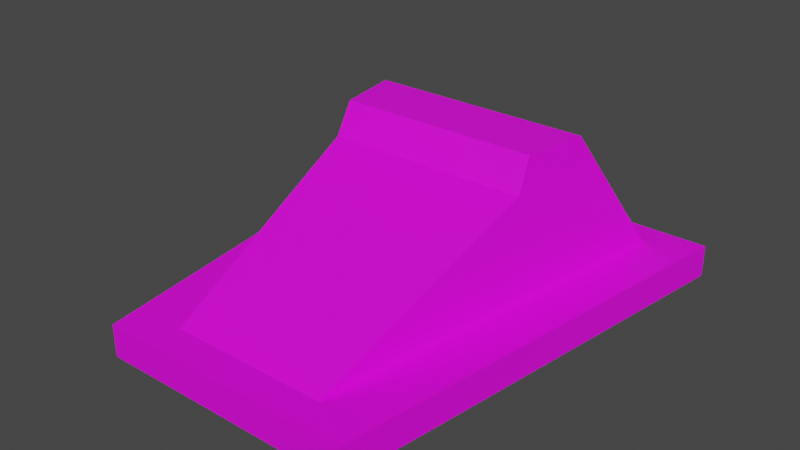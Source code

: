 # Source: hangar_light.blend  (saved by Blender 2.80.75; exported with 4.5.12 LTS)
import bpy
from mathutils import Matrix  # noqa: F401  (used for matrix-valued properties, if any)

bpy.ops.wm.read_factory_settings(use_empty=True)
scene = bpy.context.scene
scene.name = 'Scene'

# ---- collections
col_collection = bpy.data.collections.new('Collection'); scene.collection.children.link(col_collection)

# ---- images (referenced by path relative to the original .blend; pixels are not part of the script)
import os
ASSET_DIR = os.environ.get("B2B_ASSET_DIR", "")  # directory of the original .blend (textures are referenced by path, not embedded)
HERE = os.path.dirname(os.path.abspath(__file__))  # packed textures are extracted next to this script under _unpacked/

def load_image(name, relpath, width, height, colorspace="sRGB"):
    """Load a texture the original file referenced (path relative to the .blend, or extracted next to this script)."""
    p = next((c for c in (os.path.join(HERE, relpath), os.path.join(ASSET_DIR, relpath)) if relpath and os.path.exists(c)), "")
    if p:
        img = bpy.data.images.load(p, check_existing=True)
        img.name = name
    else:  # same state as the original file: an image datablock whose file is absent (Cycles renders it pink)
        img = bpy.data.images.new(name, width, height)
        img.source = "FILE"
        img.filepath = "//" + (relpath or name)
    img.colorspace_settings.name = colorspace
    return img
img_red_hangar_light_png = load_image('red_hangar_light.png', 'red_hangar_light.png', 1024, 1024, 'sRGB')

# ---- materials (node trees are filled in below, after node groups)
mat_mat_diffuse_cutout = bpy.data.materials.new('MAT_DIFFUSE_CUTOUT')
mat_mat_diffuse_cutout.use_backface_culling = True
mat_mat_emissive = bpy.data.materials.new('MAT_EMISSIVE')
mat_mat_emissive.use_transparent_shadow = False

# ---- material node trees
mat_mat_diffuse_cutout.use_nodes = True; mat_mat_diffuse_cutout.node_tree.nodes.clear()
_N = mat_mat_diffuse_cutout.node_tree.nodes; _L = mat_mat_diffuse_cutout.node_tree.links
n0 = _N.new('ShaderNodeOutputMaterial'); n0.name = 'Material Output'; n0.location = (300, 300)
n1 = _N.new('ShaderNodeBsdfPrincipled'); n1.name = 'Principled BSDF'; n1.location = (10, 300)
n1.distribution = 'GGX'
n1.subsurface_method = 'BURLEY'
n1.inputs[3].default_value = 1.45
n1.inputs[27].default_value = (0.0, 0.0, 0.0, 1.0)
n1.inputs[28].default_value = 1.0
n2 = _N.new('ShaderNodeTexImage'); n2.name = 'Image Texture'; n2.location = (-544, 120)
n2.image = img_red_hangar_light_png
n2.interpolation = 'Closest'
n3 = _N.new('ShaderNodeMath'); n3.name = 'Math'; n3.location = (0, 0)
n3.hide = True
n3.operation = 'GREATER_THAN'
_L.new(n1.outputs[0], n0.inputs[0])
_L.new(n2.outputs[0], n1.inputs[0])
_L.new(n2.outputs[1], n3.inputs[0])
_L.new(n3.outputs[0], n1.inputs[4])
n0.is_active_output = True
mat_mat_emissive.use_nodes = True; mat_mat_emissive.node_tree.nodes.clear()
_N = mat_mat_emissive.node_tree.nodes; _L = mat_mat_emissive.node_tree.links
n0 = _N.new('ShaderNodeOutputMaterial'); n0.name = 'Material Output'; n0.location = (300, 300)
n1 = _N.new('ShaderNodeBsdfPrincipled'); n1.name = 'Principled BSDF'; n1.location = (10, 300)
n1.distribution = 'GGX'
n1.subsurface_method = 'BURLEY'
n1.inputs[3].default_value = 1.45
n1.inputs[28].default_value = 1.0
n2 = _N.new('ShaderNodeTexImage'); n2.name = 'Image Texture'; n2.location = (-422, 56)
n2.image = img_red_hangar_light_png
n2.interpolation = 'Closest'
_L.new(n1.outputs[0], n0.inputs[0])
_L.new(n2.outputs[0], n1.inputs[0])
_L.new(n2.outputs[0], n1.inputs[27])
_L.new(n2.outputs[1], n1.inputs[4])
n0.is_active_output = True

# ---- world
world_world = bpy.data.worlds.new('World'); scene.world = world_world
world_world.use_nodes = True; world_world.node_tree.nodes.clear()
_N = world_world.node_tree.nodes; _L = world_world.node_tree.links
n0 = _N.new('ShaderNodeOutputWorld'); n0.name = 'World Output'; n0.location = (300, 300)
n1 = _N.new('ShaderNodeBackground'); n1.name = 'Background'; n1.location = (10, 300)
n1.inputs[0].default_value = (0.05088, 0.05088, 0.05088, 1.0)
_L.new(n1.outputs[0], n0.inputs[0])
n0.is_active_output = True
world_world.color = (0.05088, 0.05088, 0.05088)
world_world.use_sun_shadow = False
world_world.sun_shadow_jitter_overblur = 0.0

# ---- meshes
me_cube_008 = bpy.data.meshes.new('Cube.008')
me_cube_008.from_pydata([(-1.015e-07, 0.35, 0.4993), (-1.829e-07, 0.6, 0.0993), (-1.089e-07, 0.35, 0.0993)], [], [(0, 2, 1)])
_uv = me_cube_008.uv_layers.new(name='UVMap')
_uv.uv.foreach_set('vector', [0.6953, 0.7031, 0.6953, 0.6406, 0.6562, 0.6406])
me_cube_008.materials.append(mat_mat_diffuse_cutout)
me_cube_008.use_remesh_fix_poles = True
me_cube_008.use_remesh_preserve_attributes = False
me_cube_008.use_mirror_vertex_groups = False
me_cube_008.update()
me_cube_000 = bpy.data.meshes.new('Cube.000')
me_cube_000.from_pydata([(0.6, 0.7, 0.0), (0.4, -0.7, 0.0), (0.6, 0.7, 0.1), (-0.6, 0.7, 0.0), (-0.4, -0.7, 0.0), (-0.6, 0.7, 0.1), (-0.4, -0.7, 0.1), (0.4, -0.7, 0.1)], [], [(1, 4, 3, 0), (0, 2, 7, 1), (3, 5, 2, 0), (4, 6, 5, 3), (6, 7, 2, 5), (1, 7, 6, 4)])
_uv = me_cube_000.uv_layers.new(name='UVMap')
_uv.uv.foreach_set('vector', [0.2656, 0.25, 0.3906, 0.25, 0.4219, 0.4688, 0.2344, 0.4688, 0.2344, 0.4688, 0.2344, 0.4844, 0.01562, 0.4844, 0.01562, 0.4688, 0.4219, 0.4688, 0.4219, 0.4844, 0.2344, 0.4844, 0.2344, 0.4688, 0.6406, 0.4688, 0.6406, 0.4844, 0.4219, 0.4844, 0.4219, 0.4688, 0.3906, 0.7031, 0.2656, 0.7031, 0.2344, 0.4844, 0.4219, 0.4844, 0.7656, 0.4688, 0.7656, 0.4844, 0.6406, 0.4844, 0.6406, 0.4688])
me_cube_000.materials.append(mat_mat_diffuse_cutout)
me_cube_000.use_remesh_fix_poles = True
me_cube_000.use_remesh_preserve_attributes = False
me_cube_000.use_mirror_vertex_groups = False
me_cube_000.update()
me_cube_001 = bpy.data.meshes.new('Cube.001')
me_cube_001.from_pydata([(-0.35, 0.35, 0.5), (-0.3167, 0.15, 0.5), (-0.45, 0.6, 0.1), (0.35, 0.35, 0.5), (0.3167, 0.15, 0.5), (0.45, 0.6, 0.1), (0.25, -0.6, 0.1), (-0.25, -0.6, 0.1), (0.3229, 0.1, 0.4), (-0.3229, 0.1, 0.4)], [], [(2, 7, 9), (4, 3, 0, 1), (3, 5, 2, 0), (8, 5, 3), (6, 8, 9, 7), (8, 4, 1, 9), (9, 1, 0), (0, 2, 9), (3, 4, 8), (8, 6, 5)])
_uv = me_cube_001.uv_layers.new(name='UVMap')
_uv.uv.foreach_set('vector', [0.3906, 0.7344, 0.5781, 0.7344, 0.4688, 0.7812, 0.2708, 0.8359, 0.2656, 0.8047, 0.375, 0.8047, 0.3698, 0.8359, 0.2656, 0.7969, 0.25, 0.7344, 0.3906, 0.7344, 0.375, 0.7969, 0.1719, 0.7812, 0.25, 0.7344, 0.2109, 0.7969, 0.2812, 0.9688, 0.2699, 0.8594, 0.3708, 0.8594, 0.3594, 0.9688, 0.2699, 0.8594, 0.2708, 0.8438, 0.3698, 0.8438, 0.3708, 0.8594, 0.4688, 0.7812, 0.4609, 0.7969, 0.4297, 0.7969, 0.4297, 0.7969, 0.3906, 0.7344, 0.4688, 0.7812, 0.2109, 0.7969, 0.1797, 0.7969, 0.1719, 0.7812, 0.1719, 0.7812, 0.0625, 0.7344, 0.25, 0.7344])
me_cube_001.materials.append(mat_mat_diffuse_cutout)
me_cube_001.use_remesh_fix_poles = True
me_cube_001.use_remesh_preserve_attributes = False
me_cube_001.use_mirror_vertex_groups = False
me_cube_001.update()
me_cube_002 = bpy.data.meshes.new('Cube.002')
me_cube_002.from_pydata([(-0.3357, 0.3385, 0.4821), (-0.3037, 0.1608, 0.4817), (-0.4316, 0.582, 0.08872), (0.3357, 0.3385, 0.4821), (0.3037, 0.1608, 0.4817), (0.4316, 0.582, 0.08872), (0.2398, -0.5916, 0.08044), (-0.2398, -0.5916, 0.08044), (0.3097, 0.1147, 0.3846), (-0.3097, 0.1147, 0.3846)], [], [(4, 3, 0, 1), (3, 5, 2, 0), (6, 8, 9, 7), (8, 4, 1, 9)])
_uv = me_cube_002.uv_layers.new(name='UVMap')
_uv.uv.foreach_set('vector', [0.6302, 0.8359, 0.625, 0.8047, 0.7344, 0.8047, 0.7292, 0.8359, 0.625, 0.7969, 0.6094, 0.7344, 0.75, 0.7344, 0.7344, 0.7969, 0.6406, 0.9688, 0.6292, 0.8594, 0.7301, 0.8594, 0.7188, 0.9688, 0.6292, 0.8594, 0.6302, 0.8438, 0.7292, 0.8438, 0.7301, 0.8594])
me_cube_002.materials.append(mat_mat_emissive)
me_cube_002.use_remesh_fix_poles = True
me_cube_002.use_remesh_preserve_attributes = False
me_cube_002.use_mirror_vertex_groups = False
me_cube_002.update()
me_cube_003 = bpy.data.meshes.new('Cube.003')
me_cube_003.from_pydata([(-0.125, 0.35, 0.5), (-0.125, 0.6, 0.1), (-0.125, 0.35, 0.1)], [], [(0, 1, 2)])
_uv = me_cube_003.uv_layers.new(name='UVMap')
_uv.uv.foreach_set('vector', [0.6328, 0.7031, 0.5938, 0.6406, 0.6328, 0.6406])
me_cube_003.materials.append(mat_mat_diffuse_cutout)
me_cube_003.use_remesh_fix_poles = True
me_cube_003.use_remesh_preserve_attributes = False
me_cube_003.use_mirror_vertex_groups = False
me_cube_003.update()
me_cube_004 = bpy.data.meshes.new('Cube.004')
me_cube_004.from_pydata([(0.125, 0.35, 0.5), (0.125, 0.6, 0.1), (0.125, 0.35, 0.1)], [], [(0, 2, 1)])
_uv = me_cube_004.uv_layers.new(name='UVMap')
_uv.uv.foreach_set('vector', [0.7578, 0.7031, 0.7578, 0.6406, 0.7188, 0.6406])
me_cube_004.materials.append(mat_mat_diffuse_cutout)
me_cube_004.use_remesh_fix_poles = True
me_cube_004.use_remesh_preserve_attributes = False
me_cube_004.use_mirror_vertex_groups = False
me_cube_004.update()
me_cube_005 = bpy.data.meshes.new('Cube.005')
me_cube_005.from_pydata([(-1.015e-07, 0.35, 0.5), (-1.829e-07, 0.6, 0.1), (-1.089e-07, 0.35, 0.1)], [], [(0, 1, 2)])
_uv = me_cube_005.uv_layers.new(name='UVMap')
_uv.uv.foreach_set('vector', [0.6953, 0.7031, 0.6562, 0.6406, 0.6953, 0.6406])
me_cube_005.materials.append(mat_mat_diffuse_cutout)
me_cube_005.use_remesh_fix_poles = True
me_cube_005.use_remesh_preserve_attributes = False
me_cube_005.use_mirror_vertex_groups = False
me_cube_005.update()
me_cube_006 = bpy.data.meshes.new('Cube.006')
me_cube_006.from_pydata([(-0.125, 0.35, 0.4993), (-0.125, 0.6, 0.0993), (-0.125, 0.35, 0.0993)], [], [(0, 2, 1)])
_uv = me_cube_006.uv_layers.new(name='UVMap')
_uv.uv.foreach_set('vector', [0.6328, 0.7031, 0.6328, 0.6406, 0.5938, 0.6406])
me_cube_006.materials.append(mat_mat_diffuse_cutout)
me_cube_006.use_remesh_fix_poles = True
me_cube_006.use_remesh_preserve_attributes = False
me_cube_006.use_mirror_vertex_groups = False
me_cube_006.update()
me_cube_007 = bpy.data.meshes.new('Cube.007')
me_cube_007.from_pydata([(0.125, 0.35, 0.4993), (0.125, 0.6, 0.0993), (0.125, 0.35, 0.0993)], [], [(0, 1, 2)])
_uv = me_cube_007.uv_layers.new(name='UVMap')
_uv.uv.foreach_set('vector', [0.7578, 0.7031, 0.7188, 0.6406, 0.7578, 0.6406])
me_cube_007.materials.append(mat_mat_diffuse_cutout)
me_cube_007.use_remesh_fix_poles = True
me_cube_007.use_remesh_preserve_attributes = False
me_cube_007.use_mirror_vertex_groups = False
me_cube_007.update()

# ---- objects
ob_cube_008 = bpy.data.objects.new('Cube.008', me_cube_008)
ob_base = bpy.data.objects.new('base', me_cube_000)
ob_body = bpy.data.objects.new('body', me_cube_001)
ob_lit_surface = bpy.data.objects.new('lit_surface', me_cube_002)
ob_cube_003 = bpy.data.objects.new('Cube.003', me_cube_003)
ob_cube_004 = bpy.data.objects.new('Cube.004', me_cube_004)
ob_cube_005 = bpy.data.objects.new('Cube.005', me_cube_005)
ob_cube_006 = bpy.data.objects.new('Cube.006', me_cube_006)
ob_cube_007 = bpy.data.objects.new('Cube.007', me_cube_007)

# ---- transforms, parenting, visibility, modifiers, constraints
ob_cube_008.location = (0.0, 0.0, 0.0)
ob_cube_008.lineart.crease_threshold = 0.0
ob_base.location = (0.0, 0.0, 0.0)
ob_base.lineart.crease_threshold = 0.0
ob_body.location = (0.0, 0.0, 0.0)
ob_body.lineart.crease_threshold = 0.0
ob_lit_surface.location = (0.0, 0.0, 0.0)
ob_lit_surface.lineart.crease_threshold = 0.0
ob_cube_003.location = (0.0, 0.0, 0.0)
ob_cube_003.lineart.crease_threshold = 0.0
ob_cube_004.location = (0.0, 0.0, 0.0)
ob_cube_004.lineart.crease_threshold = 0.0
ob_cube_005.location = (0.0, 0.0, 0.0)
ob_cube_005.lineart.crease_threshold = 0.0
ob_cube_006.location = (0.0, 0.0, 0.0)
ob_cube_006.lineart.crease_threshold = 0.0
ob_cube_007.location = (0.0, 0.0, 0.0)
ob_cube_007.lineart.crease_threshold = 0.0

# ---- collection membership
col_collection.objects.link(ob_cube_008)
col_collection.objects.link(ob_base)
col_collection.objects.link(ob_body)
col_collection.objects.link(ob_lit_surface)
col_collection.objects.link(ob_cube_003)
col_collection.objects.link(ob_cube_004)
col_collection.objects.link(ob_cube_005)
col_collection.objects.link(ob_cube_006)
col_collection.objects.link(ob_cube_007)

# ---- scene / render settings (as saved in the file)
scene.frame_start = 1; scene.frame_end = 250; scene.frame_set(1)
scene.render.engine = 'BLENDER_EEVEE_NEXT'
scene.cycles.samples = 128
scene.cycles.sampling_pattern = 'TABULATED_SOBOL'
scene.cycles.use_adaptive_sampling = False
scene.cycles.use_light_tree = False
scene.eevee.use_gtao = True
scene.eevee.gtao_quality = 0.4
scene.eevee.gtao_distance = 2.5
scene.eevee.fast_gi_quality = 0.4
scene.view_settings.view_transform = 'Filmic'
bpy.context.view_layer.update()

# ---- added for rendering (the .blend has no active camera and no usable light): camera, sun
cam_auto = bpy.data.cameras.new('AutoCamera')
cam_auto.lens = 50.0
cam_auto.sensor_width = 36.0
cam_auto.clip_end = 1000.0
ob_auto_camera = bpy.data.objects.new('AutoCamera', cam_auto)
scene.collection.objects.link(ob_auto_camera)
ob_auto_camera.location = (1.76764, -2.12117, 1.66411)
ob_auto_camera.rotation_euler = (1.09748, -7.21219e-08, 0.694738)
scene.camera = ob_auto_camera
light_auto_sun = bpy.data.lights.new('AutoSun', 'SUN')
light_auto_sun.energy = 3.0
light_auto_sun.angle = 0.0523599
ob_auto_sun = bpy.data.objects.new('AutoSun', light_auto_sun)
scene.collection.objects.link(ob_auto_sun)
ob_auto_sun.rotation_euler = (0.872665, 0.174533, 0.523599)
bpy.context.view_layer.update()
